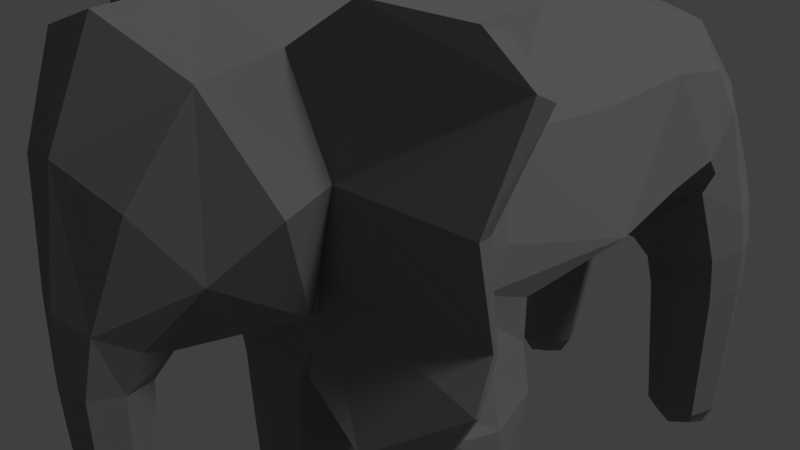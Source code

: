 # Source: zou.blend  (saved by Blender 2.79.0; exported with 4.5.12 LTS)
import bpy
from mathutils import Matrix  # noqa: F401  (used for matrix-valued properties, if any)

bpy.ops.wm.read_factory_settings(use_empty=True)
scene = bpy.context.scene
scene.name = 'Scene'

# ---- collections
col_collection_1 = bpy.data.collections.new('Collection 1'); scene.collection.children.link(col_collection_1)

# ---- materials (node trees are filled in below, after node groups)
mat_material = bpy.data.materials.new('Material')
mat_material.alpha_threshold = 0.0
mat_material.use_transparent_shadow = False
mat_material.diffuse_color = (0.233, 0.233, 0.233, 1.0)
mat_material.roughness = 0.5
mat_material.specular_intensity = 0.1
mat_material.line_color = (0.0, 0.0, 0.0, 1.0)

# ---- material node trees

# ---- world
world_world = bpy.data.worlds.new('World'); scene.world = world_world
world_world.color = (0.05088, 0.05088, 0.05088)
world_world.use_sun_shadow = False
world_world.sun_shadow_jitter_overblur = 0.0
world_world.cycles.sampling_method = 'MANUAL'

# ---- cameras
cam_camera = bpy.data.cameras.new('Camera')
cam_camera.clip_end = 100.0
cam_camera.lens = 35.0
cam_camera.sensor_width = 32.0
cam_camera.sensor_height = 18.0
cam_camera.ortho_scale = 7.314
cam_camera.dof.focus_distance = 0.0
cam_camera.dof.aperture_fstop = 128.0

# ---- lights
light_lamp = bpy.data.lights.new('Lamp', 'SUN')
light_lamp.transmission_factor = 0.0
light_lamp.cutoff_distance = 30.0
light_lamp.angle = 0.1993
light_lamp.energy = 1.0
light_lamp.shadow_buffer_clip_start = 1.001
light_lamp.shadow_soft_size = 0.1
light_lamp.shadow_cascade_max_distance = 1000.0

# ---- meshes
me_cube = bpy.data.meshes.new('Cube')
me_cube.from_pydata([(1.971, -0.04619, 0.2578), (0.1948, 0.08434, -1.618), (0.0, 0.4177, 3.34), (0.0, -3.666, -3.427), (1.562, 0.7145, 1.858), (1.298, 1.489, -0.7449), (1.59, 6.206, -5.115), (0.9609, -1.29, -0.08032), (0.0, -1.59, 0.2008), (0.7556, -1.013, -0.463), (1.648, 5.364e-07, -5.123), (1.088, -0.9662, -1.107), (1.563, 4.478, 1.803), (0.8583, 3.921, -0.827), (0.6082, 0.0002371, -2.552), (1.465, -0.8743, -2.401), (2.321, 3.278e-07, -2.249), (1.465, 0.8743, -2.401), (0.7561, 1.49e-07, -3.638), (1.544, -0.7901, -3.585), (2.333, 5.066e-07, -3.532), (1.544, 0.7901, -3.585), (0.8996, 3.278e-07, -4.671), (1.614, -0.7164, -4.622), (2.329, 6.258e-07, -4.574), (1.614, 0.7164, -4.622), (0.3453, 6.206, -1.474), (1.181, 7.124, -1.109), (2.017, 6.206, -0.7439), (1.182, 5.286, -1.164), (0.0, 7.261, 1.094), (1.599, 6.193, 0.828), (0.7594, 5.142, -0.6821), (0.9867, 6.206, -4.668), (1.57, 6.79, -4.642), (2.153, 6.206, -4.617), (1.57, 5.622, -4.642), (0.8696, 6.206, -3.582), (1.523, 6.859, -3.553), (2.175, 6.206, -3.525), (1.523, 5.552, -3.553), (0.7441, 6.206, -2.372), (1.466, 6.943, -2.25), (2.188, 6.206, -2.128), (1.466, 5.469, -2.25), (0.0, -1.79, 0.5295), (0.0, -2.113, 3.714), (1.746, -1.951, 2.121), (0.0, -2.424, 0.2739), (0.0, -3.8, 2.368), (1.332, -3.114, 1.316), (0.0, -3.16, -0.132), (0.0, -4.136, 0.004792), (0.4789, -3.653, -0.07823), (0.0, -3.19, -0.8802), (0.0, -4.115, -0.875), (0.4109, -3.657, -0.8963), (0.0, -3.224, -1.62), (0.0, -4.089, -1.627), (0.3529, -3.661, -1.65), (0.0, -3.29, -2.442), (0.0, -4.032, -2.455), (0.2984, -3.666, -2.474), (0.0, -3.333, -3.116), (0.0, -3.996, -3.12), (0.246, -3.668, -3.136), (1.484, -1.054, 0.2298), (1.959, 0.7957, -0.1185), (1.949, 0.3878, 0.731), (0.0, -0.8088, 3.37), (1.585, 6.629, -4.997), (1.499, -0.9703, 1.993), (0.9536, 0.7911, 3.011), (1.163, 6.206, -5.015), (1.651, 2.675, 1.762), (1.585, 5.783, -4.997), (1.102, 2.695, -0.7993), (1.364, 1.186, -1.286), (0.0, 2.645, -1.474), (0.5279, -1.443, -0.01003), (0.0, -1.784, 0.5648), (1.121, 4.247e-07, -5.033), (1.64, -0.5195, -4.998), (2.158, 6.184e-07, -4.963), (1.64, 0.5195, -4.998), (0.0, -0.9651, -1.056), (0.0, 0.2065, -1.325), (0.8383, -1.001, -0.6238), (1.657, -1.008, -0.007036), (2.008, 6.206, -4.978), (0.1358, -3.669, -3.364), (0.0, -3.909, -3.35), (0.0, -3.423, -3.347), (0.1954, 1.061, -1.661), (0.4677, 0.02215, -2.044), (0.4185, -0.7201, -1.383), (1.349, -0.9203, -1.753), (1.981, -0.9655, -0.7524), (2.307, 2.384e-07, -1.505), (1.981, 0.7712, -0.7517), (1.421, 0.9208, -1.753), (0.5359, 4.883, 2.605), (1.942, 4.071, 0.2987), (1.454, 5.76, 1.561), (0.7017, 4.833, -0.6863), (0.8223, 0.6562, -2.515), (0.682, 5.96e-08, -3.1), (0.8223, -0.6557, -2.514), (1.506, -0.8302, -3.021), (2.107, -0.6557, -2.287), (2.331, 4.172e-07, -2.942), (2.107, 0.6557, -2.287), (1.506, 0.8302, -3.021), (0.9532, 0.5926, -3.625), (0.8291, 2.384e-07, -4.163), (0.9532, -0.5926, -3.625), (1.58, -0.7527, -4.113), (2.136, -0.5926, -3.545), (2.331, 5.811e-07, -4.062), (2.136, 0.5926, -3.545), (1.58, 0.7527, -4.113), (1.078, 0.5373, -4.659), (1.078, -0.5373, -4.659), (2.151, -0.5373, -4.586), (2.151, 0.5373, -4.586), (0.5543, 5.515, -1.507), (0.0, 6.209, -1.085), (0.5543, 6.895, -1.382), (0.6148, 6.206, -1.85), (0.8023, 7.227, -0.4378), (1.808, 6.895, -0.8351), (1.38, 7.01, -1.621), (1.825, 6.203, -0.04682), (1.808, 5.517, -0.8351), (2.145, 6.206, -1.393), (0.9522, 5.178, -0.9709), (1.38, 5.402, -1.621), (0.0, 5.337, -1.117), (1.091, 6.989, 1.037), (1.869, 5.359, 0.1306), (1.132, 5.768, -4.661), (0.932, 6.206, -4.161), (1.132, 6.644, -4.661), (1.548, 6.822, -4.134), (2.007, 6.644, -4.623), (2.164, 6.206, -4.107), (2.007, 5.768, -4.623), (1.548, 5.59, -4.134), (1.033, 5.716, -3.575), (0.8051, 6.206, -2.972), (1.033, 6.696, -3.575), (1.495, 6.9, -2.919), (2.012, 6.696, -3.532), (2.185, 6.206, -2.866), (2.012, 5.716, -3.532), (1.495, 5.512, -2.919), (0.9245, 5.653, -2.341), (0.9245, 6.759, -2.341), (2.007, 6.759, -2.158), (2.007, 5.653, -2.158), (1.32, -1.817, 0.8871), (0.0, -1.904, 0.3482), (0.0, -3.206, 3.628), (1.304, -2.073, 3.327), (1.844, -2.556, 1.987), (1.019, -2.57, 0.4365), (0.0, -2.969, 0.1621), (0.0, -4.057, 0.854), (0.9987, -3.63, 2.103), (0.7111, -3.517, 0.4981), (0.357, -3.285, -0.1258), (0.0, -3.174, -0.5116), (0.0, -4.127, -0.4734), (0.3522, -4.018, -0.02329), (0.443, -3.655, -0.5105), (0.2991, -3.309, -0.8936), (0.0, -3.207, -1.243), (0.0, -4.101, -1.241), (0.2918, -4.003, -0.8897), (0.3813, -3.659, -1.263), (0.2483, -3.336, -1.638), (0.0, -3.241, -2.03), (0.0, -4.077, -2.051), (0.2414, -3.984, -1.644), (0.3255, -3.663, -2.075), (0.2006, -3.386, -2.462), (0.0, -3.305, -2.794), (0.0, -4.022, -2.802), (0.1941, -3.943, -2.471), (0.2719, -3.667, -2.82), (0.1547, -3.419, -3.131), (0.1487, -3.916, -3.133), (0.6891, 6.458, 2.081), (1.922, 5.017, 0.4511), (1.261, -1.506, 0.7072), (1.07, -0.7746, 3.035), (1.244, 0.3901, -4.927), (1.244, -0.3901, -4.927), (2.022, -0.3901, -4.874), (2.022, 0.3901, -4.874), (0.6709, 0.9683, -1.875), (0.6881, -0.69, -1.941), (2.226, -0.7017, -1.317), (2.105, 0.7746, -1.421), (0.489, 2.612, 2.904), (2.234, 2.385, 0.229), (0.806, 5.603, -1.799), (0.806, 6.809, -1.793), (1.954, 6.809, -1.45), (1.954, 5.603, -1.45), (1.264, 5.888, -4.919), (1.264, 6.523, -4.919), (1.899, 6.523, -4.891), (1.899, 5.888, -4.891), (1.411, -2.019, 0.5574), (1.383, -3.044, 3.217), (0.5335, -3.108, 0.241), (0.5309, -3.923, 0.76), (0.07075, -3.486, -3.301), (0.06635, -3.849, -3.302), (0.0, 1.295, -1.446), (0.0, -1.036, -0.8626), (0.0, 3.936, -1.434), (0.8881, 0.6227, -3.08), (0.8881, -0.6227, -3.08), (2.125, -0.6227, -2.962), (2.125, 0.6227, -2.962), (1.017, 0.5645, -4.151), (1.017, -0.5645, -4.151), (2.143, -0.5645, -4.075), (2.143, 0.5645, -4.075), (0.2156, 5.435, -1.417), (0.1073, 6.974, -0.8542), (1.533, 6.97, -0.08303), (1.676, 5.433, -0.2872), (1.086, 5.744, -4.154), (1.086, 6.668, -4.154), (2.01, 6.668, -4.114), (2.01, 5.744, -4.114), (0.9776, 5.685, -2.958), (0.9776, 6.727, -2.958), (2.012, 6.727, -2.879), (2.012, 5.685, -2.879), (0.3268, -3.297, -0.5203), (0.32, -4.012, -0.4916), (0.2732, -3.323, -1.257), (0.2661, -3.993, -1.256), (0.2243, -3.349, -2.055), (0.0, 7.055, -0.8413), (0.0, 7.249, -0.4409), (0.2176, -3.976, -2.071), (0.1774, -3.397, -2.811), (0.0, 4.868, -1.33), (2.13, 1.788e-07, -0.7517), (0.1712, -3.935, -2.816), (0.0, -0.8734, -1.12), (1.738, -0.9983, -0.192), (1.969, -0.0001433, -0.06551), (0.0, 2.61, 3.034), (0.0, 5.029, 2.741), (0.0, 6.596, 2.21), (0.0, -1.788, 0.5395), (0.0, -1.744, 3.616), (1.676, -1.674, 2.086), (1.304, -1.727, 0.8324), (1.239, -1.706, 3.241), (3.277, -1.648, 1.996), (3.18, -1.261, 0.6475), (3.161, -1.173, 0.6), (3.18, -1.387, 1.926), (2.024, -1.847, 3.845), (1.971, -1.476, 3.732), (2.107, -1.938, -0.8039), (1.439, -2.015, -0.1628), (1.456, -2.103, -0.1138), (2.12, -2.031, -0.7648), (3.194, -1.431, 0.0103), (2.791, -1.603, -0.8869), (2.81, -1.691, -0.8494), (3.219, -1.517, 0.05711), (3.486, -1.288, 3.239), (3.023, -1.449, 3.727), (2.996, -1.06, 3.593), (3.445, -0.9711, 3.085)], [], [(0, 68, 194, 66), (0, 257, 67), (0, 67, 205, 68), (1, 93, 200, 94), (1, 94, 201, 95), (1, 95, 255, 86), (1, 86, 220, 93), (2, 69, 195, 72), (3, 90, 219, 91), (3, 92, 218, 90), (4, 72, 195, 71), (4, 71, 194, 68), (4, 68, 205, 74), (4, 74, 204, 72), (5, 76, 205, 67), (88, 97, 253, 257), (97, 202, 98, 253), (6, 75, 210, 73), (6, 73, 211, 70), (6, 70, 212, 89), (6, 89, 213, 75), (7, 9, 88, 66), (7, 66, 194, 79), (7, 79, 221, 9), (8, 79, 194, 80), (9, 221, 85), (9, 85, 255, 87), (9, 87, 256, 88), (79, 8, 221), (10, 84, 199, 83), (10, 83, 198, 82), (10, 82, 197, 81), (10, 81, 196, 84), (11, 95, 201, 96), (11, 96, 202, 97), (11, 97, 256, 87), (11, 87, 255, 95), (12, 101, 204, 74), (12, 74, 205, 102), (12, 102, 193, 103), (12, 103, 192, 101), (13, 102, 205, 76), (13, 104, 193, 102), (14, 105, 223, 106), (14, 106, 224, 107), (14, 107, 201, 94), (14, 94, 200, 105), (15, 107, 224, 108), (15, 108, 225, 109), (15, 109, 202, 96), (15, 96, 201, 107), (16, 109, 225, 110), (16, 110, 226, 111), (16, 111, 203, 98), (16, 98, 202, 109), (17, 111, 226, 112), (17, 112, 223, 105), (17, 105, 200, 100), (17, 100, 203, 111), (18, 113, 227, 114), (18, 114, 228, 115), (18, 115, 224, 106), (18, 106, 223, 113), (19, 115, 228, 116), (19, 116, 229, 117), (19, 117, 225, 108), (19, 108, 224, 115), (20, 117, 229, 118), (20, 118, 230, 119), (20, 119, 226, 110), (20, 110, 225, 117), (21, 119, 230, 120), (21, 120, 227, 113), (21, 113, 223, 112), (21, 112, 226, 119), (22, 121, 196, 81), (22, 81, 197, 122), (22, 122, 228, 114), (22, 114, 227, 121), (23, 122, 197, 82), (23, 82, 198, 123), (23, 123, 229, 116), (23, 116, 228, 122), (24, 123, 198, 83), (24, 83, 199, 124), (24, 124, 230, 118), (24, 118, 229, 123), (25, 124, 199, 84), (25, 84, 196, 121), (25, 121, 227, 120), (25, 120, 230, 124), (26, 125, 231, 126), (26, 126, 232, 127), (26, 127, 207, 128), (26, 128, 206, 125), (27, 127, 232, 129), (27, 129, 233, 130), (27, 130, 208, 131), (27, 131, 207, 127), (28, 130, 233, 132), (28, 132, 234, 133), (28, 133, 209, 134), (28, 134, 208, 130), (29, 133, 234, 135), (29, 135, 231, 125), (29, 125, 206, 136), (29, 136, 209, 133), (30, 138, 233, 129), (31, 138, 192, 103), (31, 103, 193, 139), (31, 139, 234, 132), (31, 132, 233, 138), (32, 139, 193, 104), (67, 99, 77, 5), (32, 137, 231, 135), (32, 135, 234, 139), (33, 140, 235, 141), (33, 141, 236, 142), (33, 142, 211, 73), (33, 73, 210, 140), (34, 142, 236, 143), (34, 143, 237, 144), (34, 144, 212, 70), (34, 70, 211, 142), (35, 144, 237, 145), (35, 145, 238, 146), (35, 146, 213, 89), (35, 89, 212, 144), (36, 146, 238, 147), (36, 147, 235, 140), (36, 140, 210, 75), (36, 75, 213, 146), (37, 148, 239, 149), (37, 149, 240, 150), (37, 150, 236, 141), (37, 141, 235, 148), (38, 150, 240, 151), (38, 151, 241, 152), (38, 152, 237, 143), (38, 143, 236, 150), (39, 152, 241, 153), (39, 153, 242, 154), (39, 154, 238, 145), (39, 145, 237, 152), (40, 154, 242, 155), (40, 155, 239, 148), (40, 148, 235, 147), (40, 147, 238, 154), (41, 156, 206, 128), (41, 128, 207, 157), (41, 157, 240, 149), (41, 149, 239, 156), (42, 157, 207, 131), (42, 131, 208, 158), (42, 158, 241, 151), (42, 151, 240, 157), (43, 158, 208, 134), (43, 134, 209, 159), (43, 159, 242, 153), (43, 153, 241, 158), (44, 159, 209, 136), (44, 136, 206, 156), (44, 156, 239, 155), (44, 155, 242, 159), (45, 160, 214, 161), (261, 80, 194, 264), (46, 162, 215, 163), (262, 265, 195, 69), (47, 163, 215, 164), (47, 164, 214, 160), (263, 264, 194, 71), (263, 71, 195, 265), (48, 165, 216, 166), (48, 161, 214, 165), (49, 167, 217, 168), (49, 168, 215, 162), (50, 168, 217, 169), (50, 169, 216, 165), (50, 165, 214, 164), (50, 164, 215, 168), (51, 170, 243, 171), (51, 166, 216, 170), (52, 172, 244, 173), (52, 173, 217, 167), (53, 173, 244, 174), (53, 174, 243, 170), (53, 170, 216, 169), (53, 169, 217, 173), (54, 175, 245, 176), (54, 171, 243, 175), (55, 177, 246, 178), (55, 178, 244, 172), (249, 232, 248), (56, 178, 246, 179), (56, 179, 245, 175), (56, 175, 243, 174), (56, 174, 244, 178), (57, 180, 247, 181), (104, 252, 137, 32), (129, 232, 249, 30), (57, 176, 245, 180), (76, 78, 222, 13), (58, 182, 250, 183), (58, 183, 246, 177), (13, 222, 252, 104), (59, 183, 250, 184), (59, 184, 247, 180), (59, 180, 245, 179), (59, 179, 246, 183), (60, 185, 251, 186), (77, 99, 203, 100), (220, 78, 76, 5), (60, 181, 247, 185), (126, 231, 137), (61, 187, 254, 188), (61, 188, 250, 182), (93, 77, 100, 200), (62, 188, 254, 189), (62, 189, 251, 185), (62, 185, 247, 184), (62, 184, 250, 188), (63, 190, 218, 92), (257, 253, 99, 67), (5, 77, 93, 220), (63, 186, 251, 190), (253, 98, 203, 99), (64, 91, 219, 191), (64, 191, 254, 187), (257, 0, 66, 88), (65, 191, 219, 90), (65, 90, 218, 190), (65, 190, 251, 189), (65, 189, 254, 191), (2, 72, 204, 258), (248, 232, 126), (258, 204, 101, 259), (259, 101, 192, 260), (260, 192, 138, 30), (264, 263, 269, 268), (46, 163, 265, 262), (45, 261, 264, 160), (265, 163, 270, 271), (266, 267, 268, 269), (263, 265, 271, 282, 283, 269), (47, 160, 267, 266), (264, 268, 276, 277, 272, 273), (267, 160, 274, 275, 278, 279), (268, 267, 279, 276), (266, 269, 283, 280), (281, 282, 271, 270), (272, 275, 274, 273), (160, 264, 273, 274), (276, 279, 278, 277), (275, 272, 277, 278), (280, 283, 282, 281), (163, 47, 266, 280, 281, 270)])
_uv = me_cube.uv_layers.new(name='UVマップ')
_uv.uv.foreach_set('vector', [0.4214, 0.1949, 0.4498, 0.2147, 0.3363, 0.2453, 0.3644, 0.2115, 0.3863, 0.6822, 0.3982, 0.67, 0.4334, 0.6923, 0.4214, 0.1949, 0.4591, 0.1655, 0.539, 0.1614, 0.4498, 0.2147, 0.6223, 0.657, 0.5769, 0.6846, 0.5616, 0.6565, 0.6145, 0.6329, 0.1897, 0.5981, 0.2123, 0.5823, 0.243, 0.6126, 0.2174, 0.641, 0.1897, 0.5981, 0.2174, 0.641, 0.1937, 0.6593, 0.1713, 0.6041, 0.6223, 0.657, 0.6273, 0.6761, 0.5762, 0.7051, 0.5769, 0.6846, 0.515, 0.3862, 0.458, 0.4145, 0.4326, 0.3593, 0.5106, 0.3312, 0.00415, 0.19, 0.01119, 0.1942, 0.006016, 0.2035, 0.0001893, 0.2048, 0.00415, 0.19, 0.01511, 0.1793, 0.0168, 0.1853, 0.01119, 0.1942, 0.4843, 0.2691, 0.5106, 0.3312, 0.4326, 0.3593, 0.399, 0.3056, 0.4843, 0.2691, 0.399, 0.3056, 0.3363, 0.2453, 0.4498, 0.2147, 0.4843, 0.2691, 0.4498, 0.2147, 0.539, 0.1614, 0.5783, 0.2319, 0.4843, 0.2691, 0.5783, 0.2319, 0.6044, 0.3107, 0.5106, 0.3312, 0.4788, 0.1107, 0.5354, 0.0861, 0.539, 0.1614, 0.4591, 0.1655, 0.2795, 0.7305, 0.2973, 0.6963, 0.3448, 0.7087, 0.3331, 0.7431, 0.2973, 0.6963, 0.319, 0.6709, 0.3561, 0.6698, 0.3448, 0.7087, 0.7546, 0.7079, 0.7613, 0.725, 0.7496, 0.7296, 0.7369, 0.721, 0.7294, 0.7559, 0.7256, 0.7784, 0.7117, 0.7707, 0.7105, 0.7578, 0.7294, 0.7559, 0.7105, 0.7578, 0.7093, 0.7448, 0.7214, 0.7347, 0.7546, 0.7079, 0.7765, 0.7054, 0.7731, 0.7204, 0.7613, 0.725, 0.2377, 0.7276, 0.2322, 0.6997, 0.2795, 0.7305, 0.27, 0.7435, 0.3382, 0.1921, 0.3644, 0.2115, 0.3363, 0.2453, 0.3156, 0.1871, 0.3382, 0.1921, 0.3156, 0.1871, 0.3173, 0.134, 0.3419, 0.1673, 0.2873, 0.1837, 0.3156, 0.1871, 0.3363, 0.2453, 0.2767, 0.2003, 0.3419, 0.1673, 0.3173, 0.134, 0.322, 0.1252, 0.2322, 0.6997, 0.1923, 0.6652, 0.1937, 0.6593, 0.2374, 0.6911, 0.2322, 0.6997, 0.2374, 0.6911, 0.2856, 0.7181, 0.2795, 0.7305, 0.3156, 0.1871, 0.2873, 0.1837, 0.3173, 0.134, 0.5697, 0.465, 0.564, 0.4868, 0.5493, 0.4825, 0.5427, 0.465, 0.3564, 0.4702, 0.3784, 0.4884, 0.3612, 0.4981, 0.3464, 0.4917, 0.3564, 0.4702, 0.3464, 0.4917, 0.3319, 0.4844, 0.3283, 0.465, 0.5697, 0.465, 0.5934, 0.4782, 0.5791, 0.4903, 0.564, 0.4868, 0.2547, 0.6677, 0.2174, 0.641, 0.243, 0.6126, 0.2782, 0.6363, 0.2547, 0.6677, 0.2782, 0.6363, 0.319, 0.6709, 0.2973, 0.6963, 0.2547, 0.6677, 0.2973, 0.6963, 0.2856, 0.7181, 0.2374, 0.6911, 0.2547, 0.6677, 0.2374, 0.6911, 0.1937, 0.6593, 0.2174, 0.641, 0.6635, 0.2053, 0.7056, 0.2569, 0.6044, 0.3107, 0.5783, 0.2319, 0.6635, 0.2053, 0.5783, 0.2319, 0.539, 0.1614, 0.6205, 0.137, 0.6635, 0.2053, 0.6205, 0.137, 0.6698, 0.1296, 0.721, 0.1792, 0.6635, 0.2053, 0.721, 0.1792, 0.7673, 0.2078, 0.7056, 0.2569, 0.5929, 0.06109, 0.6205, 0.137, 0.539, 0.1614, 0.5354, 0.0861, 0.5929, 0.06109, 0.639, 0.04773, 0.6698, 0.1296, 0.6205, 0.137, 0.6108, 0.6068, 0.5718, 0.6103, 0.5754, 0.5774, 0.6104, 0.5779, 0.2315, 0.5607, 0.2493, 0.536, 0.2786, 0.5567, 0.2626, 0.5841, 0.2315, 0.5607, 0.2626, 0.5841, 0.243, 0.6126, 0.2123, 0.5823, 0.6108, 0.6068, 0.6145, 0.6329, 0.5616, 0.6565, 0.5718, 0.6103, 0.2956, 0.6041, 0.2626, 0.5841, 0.2786, 0.5567, 0.309, 0.5734, 0.2956, 0.6041, 0.309, 0.5734, 0.3407, 0.5864, 0.3295, 0.6209, 0.2956, 0.6041, 0.3295, 0.6209, 0.319, 0.6709, 0.2782, 0.6363, 0.2956, 0.6041, 0.2782, 0.6363, 0.243, 0.6126, 0.2626, 0.5841, 0.3652, 0.6315, 0.3295, 0.6209, 0.3407, 0.5864, 0.3744, 0.5957, 0.462, 0.5749, 0.4792, 0.5447, 0.5091, 0.5599, 0.4941, 0.5922, 0.462, 0.5749, 0.4941, 0.5922, 0.4729, 0.6339, 0.4413, 0.6066, 0.3652, 0.6315, 0.3561, 0.6698, 0.319, 0.6709, 0.3295, 0.6209, 0.531, 0.6041, 0.4941, 0.5922, 0.5091, 0.5599, 0.5411, 0.5711, 0.531, 0.6041, 0.5411, 0.5711, 0.5754, 0.5774, 0.5718, 0.6103, 0.531, 0.6041, 0.5718, 0.6103, 0.5616, 0.6565, 0.516, 0.6394, 0.531, 0.6041, 0.516, 0.6394, 0.4729, 0.6339, 0.4941, 0.5922, 0.6105, 0.5495, 0.5786, 0.549, 0.5806, 0.5243, 0.6093, 0.5222, 0.2672, 0.5122, 0.2861, 0.4905, 0.3082, 0.511, 0.2937, 0.5321, 0.2672, 0.5122, 0.2937, 0.5321, 0.2786, 0.5567, 0.2493, 0.536, 0.6105, 0.5495, 0.6104, 0.5779, 0.5754, 0.5774, 0.5786, 0.549, 0.3208, 0.5472, 0.2937, 0.5321, 0.3082, 0.511, 0.3311, 0.5246, 0.3208, 0.5472, 0.3311, 0.5246, 0.3563, 0.5332, 0.3497, 0.5578, 0.3208, 0.5472, 0.3497, 0.5578, 0.3407, 0.5864, 0.309, 0.5734, 0.3208, 0.5472, 0.309, 0.5734, 0.2786, 0.5567, 0.2937, 0.5321, 0.3815, 0.5649, 0.3497, 0.5578, 0.3563, 0.5332, 0.386, 0.5368, 0.4936, 0.5184, 0.5077, 0.4956, 0.5314, 0.5112, 0.5209, 0.5333, 0.4936, 0.5184, 0.5209, 0.5333, 0.5091, 0.5599, 0.4792, 0.5447, 0.3815, 0.5649, 0.3744, 0.5957, 0.3407, 0.5864, 0.3497, 0.5578, 0.5489, 0.5437, 0.5209, 0.5333, 0.5314, 0.5112, 0.5552, 0.5204, 0.5489, 0.5437, 0.5552, 0.5204, 0.5806, 0.5243, 0.5786, 0.549, 0.5489, 0.5437, 0.5786, 0.549, 0.5754, 0.5774, 0.5411, 0.5711, 0.5489, 0.5437, 0.5411, 0.5711, 0.5091, 0.5599, 0.5209, 0.5333, 0.6042, 0.4965, 0.5806, 0.5036, 0.5791, 0.4903, 0.5934, 0.4782, 0.3072, 0.4728, 0.3283, 0.465, 0.3319, 0.4844, 0.3218, 0.4943, 0.3072, 0.4728, 0.3218, 0.4943, 0.3082, 0.511, 0.2861, 0.4905, 0.6042, 0.4965, 0.6093, 0.5222, 0.5806, 0.5243, 0.5806, 0.5036, 0.3401, 0.5052, 0.3218, 0.4943, 0.3319, 0.4844, 0.3464, 0.4917, 0.3401, 0.5052, 0.3464, 0.4917, 0.3612, 0.4981, 0.3602, 0.5121, 0.3401, 0.5052, 0.3602, 0.5121, 0.3563, 0.5332, 0.3311, 0.5246, 0.3401, 0.5052, 0.3311, 0.5246, 0.3082, 0.511, 0.3218, 0.4943, 0.386, 0.5094, 0.3602, 0.5121, 0.3612, 0.4981, 0.3784, 0.4884, 0.5244, 0.4757, 0.5427, 0.465, 0.5493, 0.4825, 0.5415, 0.4934, 0.5244, 0.4757, 0.5415, 0.4934, 0.5314, 0.5112, 0.5077, 0.4956, 0.386, 0.5094, 0.386, 0.5368, 0.3563, 0.5332, 0.3602, 0.5121, 0.5604, 0.5006, 0.5415, 0.4934, 0.5493, 0.4825, 0.564, 0.4868, 0.5604, 0.5006, 0.564, 0.4868, 0.5791, 0.4903, 0.5806, 0.5036, 0.5604, 0.5006, 0.5806, 0.5036, 0.5806, 0.5243, 0.5552, 0.5204, 0.5604, 0.5006, 0.5552, 0.5204, 0.5314, 0.5112, 0.5415, 0.4934, 0.7435, 0.9061, 0.7844, 0.9091, 0.7777, 0.9273, 0.7333, 0.9333, 0.5488, 0.8546, 0.5274, 0.8718, 0.4892, 0.8412, 0.5274, 0.8196, 0.5488, 0.8546, 0.5274, 0.8196, 0.5546, 0.8084, 0.5694, 0.8415, 0.7435, 0.9061, 0.7488, 0.8835, 0.7847, 0.8848, 0.7844, 0.9091, 0.5151, 0.7802, 0.5274, 0.8196, 0.4892, 0.8412, 0.4749, 0.7935, 0.5151, 0.7802, 0.4749, 0.7935, 0.466, 0.7494, 0.5068, 0.7427, 0.5151, 0.7802, 0.5068, 0.7427, 0.5396, 0.7385, 0.545, 0.7723, 0.5151, 0.7802, 0.545, 0.7723, 0.5546, 0.8084, 0.5274, 0.8196, 0.5041, 0.7054, 0.5068, 0.7427, 0.466, 0.7494, 0.4664, 0.7068, 0.9043, 0.8768, 0.9276, 0.9053, 0.886, 0.9296, 0.8709, 0.8974, 0.9043, 0.8768, 0.8709, 0.8974, 0.8565, 0.8651, 0.8855, 0.8482, 0.5041, 0.7054, 0.5386, 0.7054, 0.5396, 0.7385, 0.5068, 0.7427, 0.8286, 0.9059, 0.8709, 0.8974, 0.886, 0.9296, 0.8249, 0.9228, 0.8286, 0.9059, 0.8249, 0.9228, 0.7777, 0.9273, 0.7844, 0.9091, 0.8286, 0.9059, 0.7844, 0.9091, 0.7847, 0.8848, 0.8231, 0.877, 0.8286, 0.9059, 0.8231, 0.877, 0.8565, 0.8651, 0.8709, 0.8974, 0.3863, 0.8104, 0.4044, 0.7561, 0.466, 0.7494, 0.4749, 0.7935, 0.7349, 0.1394, 0.7824, 0.1499, 0.7673, 0.2078, 0.721, 0.1792, 0.7349, 0.1394, 0.721, 0.1792, 0.6698, 0.1296, 0.6856, 0.1109, 0.9661, 0.9351, 0.9069, 0.947, 0.886, 0.9296, 0.9276, 0.9053, 0.4196, 0.7084, 0.4664, 0.7068, 0.466, 0.7494, 0.4044, 0.7561, 0.6552, 0.04598, 0.6856, 0.1109, 0.6698, 0.1296, 0.639, 0.04773, 0.4334, 0.6923, 0.4534, 0.6649, 0.5049, 0.6685, 0.493, 0.7011, 0.8254, 0.9423, 0.7775, 0.947, 0.7777, 0.9273, 0.8249, 0.9228, 0.8254, 0.9423, 0.8249, 0.9228, 0.886, 0.9296, 0.9069, 0.947, 0.73, 0.7391, 0.75, 0.7417, 0.7532, 0.7622, 0.7298, 0.7648, 0.7122, 0.7932, 0.6886, 0.8054, 0.6801, 0.7827, 0.7004, 0.7761, 0.7122, 0.7932, 0.7004, 0.7761, 0.7117, 0.7707, 0.7256, 0.7784, 0.73, 0.7391, 0.7369, 0.721, 0.7496, 0.7296, 0.75, 0.7417, 0.6971, 0.759, 0.7004, 0.7761, 0.6801, 0.7827, 0.6761, 0.761, 0.6971, 0.759, 0.6761, 0.761, 0.676, 0.739, 0.6971, 0.7417, 0.6971, 0.759, 0.6971, 0.7417, 0.7093, 0.7448, 0.7105, 0.7578, 0.6971, 0.759, 0.7105, 0.7578, 0.7117, 0.7707, 0.7004, 0.7761, 0.7054, 0.7227, 0.6971, 0.7417, 0.676, 0.739, 0.6801, 0.7152, 0.7938, 0.7139, 0.8115, 0.7325, 0.7927, 0.7465, 0.7811, 0.7294, 0.7938, 0.7139, 0.7811, 0.7294, 0.7731, 0.7204, 0.7765, 0.7054, 0.7054, 0.7227, 0.7214, 0.7347, 0.7093, 0.7448, 0.6971, 0.7417, 0.7661, 0.7371, 0.7811, 0.7294, 0.7927, 0.7465, 0.7737, 0.7561, 0.7661, 0.7371, 0.7737, 0.7561, 0.7532, 0.7622, 0.75, 0.7417, 0.7661, 0.7371, 0.75, 0.7417, 0.7496, 0.7296, 0.7613, 0.725, 0.7661, 0.7371, 0.7613, 0.725, 0.7731, 0.7204, 0.7811, 0.7294, 0.7342, 0.7942, 0.7598, 0.7888, 0.7687, 0.819, 0.7407, 0.8252, 0.6595, 0.8151, 0.6278, 0.8234, 0.6208, 0.7948, 0.6526, 0.789, 0.6595, 0.8151, 0.6526, 0.789, 0.6801, 0.7827, 0.6886, 0.8054, 0.7342, 0.7942, 0.7298, 0.7648, 0.7532, 0.7622, 0.7598, 0.7888, 0.6488, 0.7636, 0.6526, 0.789, 0.6208, 0.7948, 0.6165, 0.7662, 0.6488, 0.7636, 0.6165, 0.7662, 0.6146, 0.7378, 0.6479, 0.7379, 0.6488, 0.7636, 0.6479, 0.7379, 0.676, 0.739, 0.6761, 0.761, 0.6488, 0.7636, 0.6761, 0.761, 0.6801, 0.7827, 0.6526, 0.789, 0.6498, 0.7114, 0.6479, 0.7379, 0.6146, 0.7378, 0.6154, 0.7092, 0.8282, 0.7568, 0.8455, 0.7853, 0.8212, 0.7991, 0.8061, 0.7703, 0.8282, 0.7568, 0.8061, 0.7703, 0.7927, 0.7465, 0.8115, 0.7325, 0.6498, 0.7114, 0.6801, 0.7152, 0.676, 0.739, 0.6479, 0.7379, 0.7836, 0.7809, 0.8061, 0.7703, 0.8212, 0.7991, 0.7956, 0.8103, 0.7836, 0.7809, 0.7956, 0.8103, 0.7687, 0.819, 0.7598, 0.7888, 0.7836, 0.7809, 0.7598, 0.7888, 0.7532, 0.7622, 0.7737, 0.7561, 0.7836, 0.7809, 0.7737, 0.7561, 0.7927, 0.7465, 0.8061, 0.7703, 0.7469, 0.8559, 0.7785, 0.8516, 0.7847, 0.8848, 0.7488, 0.8835, 0.5964, 0.8315, 0.5694, 0.8415, 0.5546, 0.8084, 0.587, 0.8004, 0.5964, 0.8315, 0.587, 0.8004, 0.6208, 0.7948, 0.6278, 0.8234, 0.7469, 0.8559, 0.7407, 0.8252, 0.7687, 0.819, 0.7785, 0.8516, 0.5804, 0.7686, 0.587, 0.8004, 0.5546, 0.8084, 0.545, 0.7723, 0.5804, 0.7686, 0.545, 0.7723, 0.5396, 0.7385, 0.5768, 0.7377, 0.5804, 0.7686, 0.5768, 0.7377, 0.6146, 0.7378, 0.6165, 0.7662, 0.5804, 0.7686, 0.6165, 0.7662, 0.6208, 0.7948, 0.587, 0.8004, 0.577, 0.7071, 0.5768, 0.7377, 0.5396, 0.7385, 0.5386, 0.7054, 0.865, 0.817, 0.8855, 0.8482, 0.8565, 0.8651, 0.8388, 0.8318, 0.865, 0.817, 0.8388, 0.8318, 0.8212, 0.7991, 0.8455, 0.7853, 0.577, 0.7071, 0.6154, 0.7092, 0.6146, 0.7378, 0.5768, 0.7377, 0.8099, 0.8432, 0.8388, 0.8318, 0.8565, 0.8651, 0.8231, 0.877, 0.8099, 0.8432, 0.8231, 0.877, 0.7847, 0.8848, 0.7785, 0.8516, 0.8099, 0.8432, 0.7785, 0.8516, 0.7687, 0.819, 0.7956, 0.8103, 0.8099, 0.8432, 0.7956, 0.8103, 0.8212, 0.7991, 0.8388, 0.8318, 0.2743, 0.2016, 0.3243, 0.2635, 0.3025, 0.2686, 0.265, 0.206, 0.2756, 0.2011, 0.2767, 0.2003, 0.3363, 0.2453, 0.3274, 0.258, 0.3937, 0.451, 0.3315, 0.4647, 0.3329, 0.3967, 0.3716, 0.3867, 0.4124, 0.4415, 0.3876, 0.3794, 0.4326, 0.3593, 0.458, 0.4145, 0.3534, 0.3322, 0.3716, 0.3867, 0.3329, 0.3967, 0.3284, 0.3397, 0.3534, 0.3322, 0.3284, 0.3397, 0.3025, 0.2686, 0.3243, 0.2635, 0.3648, 0.325, 0.3274, 0.258, 0.3363, 0.2453, 0.399, 0.3056, 0.3648, 0.325, 0.399, 0.3056, 0.4326, 0.3593, 0.3876, 0.3794, 0.2409, 0.2227, 0.2686, 0.2734, 0.221, 0.2742, 0.2136, 0.2383, 0.2409, 0.2227, 0.265, 0.206, 0.3025, 0.2686, 0.2686, 0.2734, 0.2539, 0.434, 0.1855, 0.3671, 0.2061, 0.3407, 0.278, 0.3804, 0.2539, 0.434, 0.278, 0.3804, 0.3329, 0.3967, 0.3315, 0.4647, 0.279, 0.3302, 0.278, 0.3804, 0.2061, 0.3407, 0.2168, 0.3096, 0.279, 0.3302, 0.2168, 0.3096, 0.221, 0.2742, 0.2686, 0.2734, 0.279, 0.3302, 0.2686, 0.2734, 0.3025, 0.2686, 0.3284, 0.3397, 0.279, 0.3302, 0.3284, 0.3397, 0.3329, 0.3967, 0.278, 0.3804, 0.1935, 0.2402, 0.1891, 0.2654, 0.1637, 0.2544, 0.1714, 0.2339, 0.1935, 0.2402, 0.2136, 0.2383, 0.221, 0.2742, 0.1891, 0.2654, 0.1492, 0.3306, 0.1286, 0.3118, 0.1406, 0.2955, 0.1638, 0.3128, 0.1492, 0.3306, 0.1638, 0.3128, 0.2061, 0.3407, 0.1855, 0.3671, 0.1775, 0.291, 0.1638, 0.3128, 0.1406, 0.2955, 0.153, 0.2757, 0.1775, 0.291, 0.153, 0.2757, 0.1637, 0.2544, 0.1891, 0.2654, 0.1775, 0.291, 0.1891, 0.2654, 0.221, 0.2742, 0.2168, 0.3096, 0.1775, 0.291, 0.2168, 0.3096, 0.2061, 0.3407, 0.1638, 0.3128, 0.1508, 0.2266, 0.1428, 0.244, 0.1234, 0.2342, 0.1312, 0.2186, 0.1508, 0.2266, 0.1714, 0.2339, 0.1637, 0.2544, 0.1428, 0.244, 0.1105, 0.2972, 0.09353, 0.2845, 0.1025, 0.2704, 0.1208, 0.2821, 0.1105, 0.2972, 0.1208, 0.2821, 0.1406, 0.2955, 0.1286, 0.3118, 0.4616, 0.8331, 0.4892, 0.8412, 0.4821, 0.8452, 0.1323, 0.2635, 0.1208, 0.2821, 0.1025, 0.2704, 0.1132, 0.2525, 0.1323, 0.2635, 0.1132, 0.2525, 0.1234, 0.2342, 0.1428, 0.244, 0.1323, 0.2635, 0.1428, 0.244, 0.1637, 0.2544, 0.153, 0.2757, 0.1323, 0.2635, 0.153, 0.2757, 0.1406, 0.2955, 0.1208, 0.2821, 0.111, 0.21, 0.1035, 0.2239, 0.08201, 0.2129, 0.08927, 0.2004, 0.639, 0.04773, 0.6273, 0.0001893, 0.6534, 0.0001893, 0.6552, 0.04598, 0.4749, 0.7935, 0.4892, 0.8412, 0.4616, 0.8331, 0.3863, 0.8104, 0.111, 0.21, 0.1312, 0.2186, 0.1234, 0.2342, 0.1035, 0.2239, 0.5354, 0.0861, 0.5173, 0.02365, 0.5809, 0.009269, 0.5929, 0.06109, 0.07539, 0.2715, 0.05531, 0.2573, 0.0623, 0.2453, 0.08325, 0.2583, 0.07539, 0.2715, 0.08325, 0.2583, 0.1025, 0.2704, 0.09353, 0.2845, 0.5929, 0.06109, 0.5809, 0.009269, 0.6273, 0.0001893, 0.639, 0.04773, 0.09339, 0.2412, 0.08325, 0.2583, 0.0623, 0.2453, 0.07194, 0.229, 0.09339, 0.2412, 0.07194, 0.229, 0.08201, 0.2129, 0.1035, 0.2239, 0.09339, 0.2412, 0.1035, 0.2239, 0.1234, 0.2342, 0.1132, 0.2525, 0.09339, 0.2412, 0.1132, 0.2525, 0.1025, 0.2704, 0.08325, 0.2583, 0.06682, 0.1918, 0.06068, 0.2031, 0.04296, 0.1944, 0.04788, 0.1842, 0.5049, 0.6685, 0.4534, 0.6649, 0.4729, 0.6339, 0.516, 0.6394, 0.4513, 0.04077, 0.5173, 0.02365, 0.5354, 0.0861, 0.4788, 0.1107, 0.06682, 0.1918, 0.08927, 0.2004, 0.08201, 0.2129, 0.06068, 0.2031, 0.7333, 0.9333, 0.7777, 0.9273, 0.7775, 0.947, 0.03675, 0.2427, 0.02079, 0.2303, 0.02698, 0.2214, 0.04332, 0.2322, 0.03675, 0.2427, 0.04332, 0.2322, 0.0623, 0.2453, 0.05531, 0.2573, 0.5769, 0.6846, 0.5049, 0.6685, 0.516, 0.6394, 0.5616, 0.6565, 0.05218, 0.2177, 0.04332, 0.2322, 0.02698, 0.2214, 0.03553, 0.2083, 0.05218, 0.2177, 0.03553, 0.2083, 0.04296, 0.1944, 0.06068, 0.2031, 0.05218, 0.2177, 0.06068, 0.2031, 0.08201, 0.2129, 0.07194, 0.229, 0.05218, 0.2177, 0.07194, 0.229, 0.0623, 0.2453, 0.04332, 0.2322, 0.02993, 0.179, 0.02714, 0.1885, 0.0168, 0.1853, 0.01511, 0.1793, 0.3982, 0.67, 0.4198, 0.6402, 0.4534, 0.6649, 0.4334, 0.6923, 0.493, 0.7011, 0.5049, 0.6685, 0.5769, 0.6846, 0.5762, 0.7051, 0.02993, 0.179, 0.04788, 0.1842, 0.04296, 0.1944, 0.02714, 0.1885, 0.4198, 0.6402, 0.4413, 0.6066, 0.4729, 0.6339, 0.4534, 0.6649, 0.007412, 0.2176, 0.0001893, 0.2048, 0.006016, 0.2035, 0.01399, 0.2108, 0.007412, 0.2176, 0.01399, 0.2108, 0.02698, 0.2214, 0.02079, 0.2303, 0.3331, 0.7431, 0.3266, 0.7584, 0.27, 0.7435, 0.2795, 0.7305, 0.02132, 0.2001, 0.01399, 0.2108, 0.006016, 0.2035, 0.01119, 0.1942, 0.02132, 0.2001, 0.01119, 0.1942, 0.0168, 0.1853, 0.02714, 0.1885, 0.02132, 0.2001, 0.02714, 0.1885, 0.04296, 0.1944, 0.03553, 0.2083, 0.02132, 0.2001, 0.03553, 0.2083, 0.02698, 0.2214, 0.01399, 0.2108, 0.515, 0.3862, 0.5106, 0.3312, 0.6044, 0.3107, 0.6152, 0.3342, 0.4821, 0.8452, 0.4892, 0.8412, 0.5274, 0.8718, 0.6152, 0.3342, 0.6044, 0.3107, 0.7056, 0.2569, 0.7248, 0.2783, 0.7248, 0.2783, 0.7056, 0.2569, 0.7673, 0.2078, 0.7919, 0.2316, 0.7919, 0.2316, 0.7673, 0.2078, 0.7824, 0.1499, 0.8315, 0.1799, 0.1403, 0.7001, 0.1403, 0.8269, 0.07585, 0.8024, 0.09229, 0.6917, 0.3937, 0.451, 0.3716, 0.3867, 0.3876, 0.3794, 0.4124, 0.4415, 0.2743, 0.2016, 0.2756, 0.2011, 0.3274, 0.258, 0.3243, 0.2635, 0.06949, 0.9601, 0.004255, 0.9585, 0.01256, 0.9998, 0.04072, 0.9599, 0.07131, 0.8071, 0.1124, 0.7017, 0.09229, 0.6917, 0.07585, 0.8024, 0.1403, 0.8269, 0.06949, 0.9601, 0.04072, 0.9599, 0.04626, 0.9094, 0.05283, 0.8784, 0.07585, 0.8024, 0.0001893, 0.797, 0.06792, 0.6824, 0.1124, 0.7017, 0.07131, 0.8071, 0.1403, 0.7001, 0.09229, 0.6917, 0.1136, 0.6167, 0.1709, 0.465, 0.154, 0.5679, 0.1365, 0.6309, 0.1124, 0.7017, 0.06792, 0.6824, 0.115, 0.6266, 0.1389, 0.5709, 0.1641, 0.512, 0.1314, 0.6288, 0.09229, 0.6917, 0.1124, 0.7017, 0.1314, 0.6288, 0.1136, 0.6167, 0.07131, 0.8071, 0.07585, 0.8024, 0.05283, 0.8784, 0.05131, 0.8851, 0.0436, 0.9213, 0.04626, 0.9094, 0.04072, 0.9599, 0.01256, 0.9998, 0.154, 0.5679, 0.1389, 0.5709, 0.115, 0.6266, 0.1365, 0.6309, 0.06792, 0.6824, 0.1403, 0.7001, 0.1365, 0.6309, 0.115, 0.6266, 0.1136, 0.6167, 0.1314, 0.6288, 0.1641, 0.512, 0.1709, 0.465, 0.1389, 0.5709, 0.154, 0.5679, 0.1709, 0.465, 0.1641, 0.512, 0.05131, 0.8851, 0.05283, 0.8784, 0.04626, 0.9094, 0.0436, 0.9213, 0.004255, 0.9585, 0.0001893, 0.797, 0.07131, 0.8071, 0.05131, 0.8851, 0.0436, 0.9213, 0.01256, 0.9998])
me_cube.materials.append(mat_material)
me_cube.use_remesh_preserve_volume = False
me_cube.use_remesh_preserve_attributes = False
me_cube.use_mirror_vertex_groups = False
me_cube.update()

# ---- objects
ob_cube = bpy.data.objects.new('Cube', me_cube)
ob_lamp = bpy.data.objects.new('Lamp', light_lamp)
ob_camera = bpy.data.objects.new('Camera', cam_camera)

# ---- transforms, parenting, visibility, modifiers, constraints
ob_cube.location = (0.0, 0.0, 0.0)
ob_cube.lock_rotations_4d = False
ob_cube.empty_display_type = 'ARROWS'
ob_cube.lineart.crease_threshold = 0.0
_m = ob_cube.modifiers.new('ミラー', 'MIRROR')
_m.use_clip = True
ob_lamp.location = (4.076, 1.005, 5.904)
ob_lamp.rotation_euler = (0.6503, 0.05522, 1.866)
ob_lamp.lock_rotations_4d = False
ob_lamp.empty_display_type = 'ARROWS'
ob_lamp.color = (0.0, 0.0, 0.0, 0.0)
ob_lamp.lineart.crease_threshold = 0.0
ob_camera.location = (7.481, -6.508, 5.344)
ob_camera.rotation_euler = (1.109, 0.0, 0.8149)
ob_camera.lock_rotations_4d = False
ob_camera.empty_display_type = 'ARROWS'
ob_camera.color = (0.0, 0.0, 0.0, 0.0)
ob_camera.display_type = 'WIRE'
ob_camera.lineart.crease_threshold = 0.0

# ---- collection membership
col_collection_1.objects.link(ob_cube)
col_collection_1.objects.link(ob_lamp)
col_collection_1.objects.link(ob_camera)

# ---- scene / render settings (as saved in the file)
scene.camera = ob_camera
scene.frame_start = 1; scene.frame_end = 250; scene.frame_set(1)
scene.render.engine = 'BLENDER_EEVEE_NEXT'
scene.render.resolution_percentage = 50
scene.render.dither_intensity = 0.0
scene.cycles.use_denoising = False
scene.cycles.samples = 128
scene.cycles.sampling_pattern = 'TABULATED_SOBOL'
scene.cycles.use_adaptive_sampling = False
scene.cycles.use_light_tree = False
scene.cycles.blur_glossy = 0.0
scene.cycles.sample_clamp_indirect = 0.0
scene.view_settings.view_transform = 'Standard'
bpy.context.view_layer.update()
